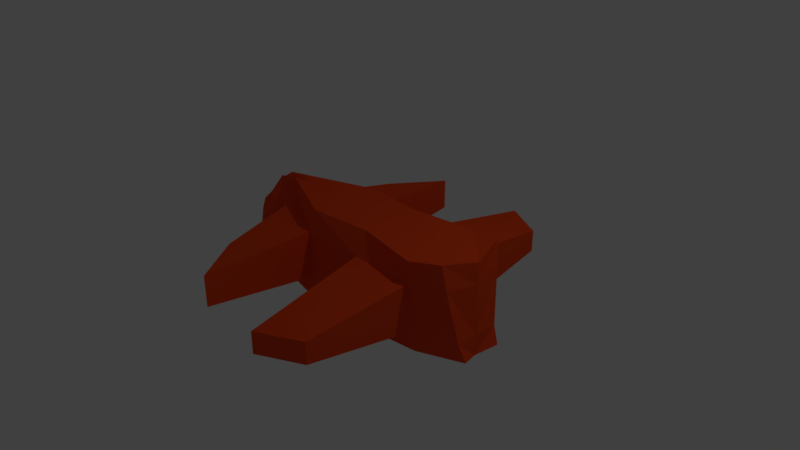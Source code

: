 # Source: alien.blend  (saved by Blender 2.79.0; exported with 4.5.12 LTS)
import bpy
from mathutils import Matrix  # noqa: F401  (used for matrix-valued properties, if any)

bpy.ops.wm.read_factory_settings(use_empty=True)
scene = bpy.context.scene
scene.name = 'Scene'

# ---- collections
col_collection_1 = bpy.data.collections.new('Collection 1'); scene.collection.children.link(col_collection_1)

# ---- materials (node trees are filled in below, after node groups)
mat_material = bpy.data.materials.new('Material')
mat_material.alpha_threshold = 0.0
mat_material.use_transparent_shadow = False
mat_material.diffuse_color = (0.8, 0.06678, 0.01198, 1.0)
mat_material.roughness = 0.5
mat_material.line_color = (0.0, 0.0, 0.0, 1.0)

# ---- material node trees

# ---- world
world_world = bpy.data.worlds.new('World'); scene.world = world_world
world_world.color = (0.05088, 0.05088, 0.05088)
world_world.use_sun_shadow = False
world_world.sun_shadow_jitter_overblur = 0.0
world_world.cycles.sampling_method = 'MANUAL'

# ---- cameras
cam_camera = bpy.data.cameras.new('Camera')
cam_camera.clip_end = 100.0
cam_camera.lens = 35.0
cam_camera.sensor_width = 32.0
cam_camera.sensor_height = 18.0
cam_camera.ortho_scale = 7.314
cam_camera.dof.focus_distance = 0.0
cam_camera.dof.aperture_fstop = 128.0

# ---- lights
light_lamp = bpy.data.lights.new('Lamp', 'POINT')
light_lamp.transmission_factor = 0.0
light_lamp.cutoff_distance = 30.0
light_lamp.energy = 100.0
light_lamp.shadow_buffer_clip_start = 1.001
light_lamp.shadow_soft_size = 0.1
light_lamp.shadow_maximum_resolution = 0.006
light_lamp.use_absolute_resolution = True

# ---- meshes
me_cube = bpy.data.meshes.new('Cube')
me_cube.from_pydata([(1.967, -0.2787, -0.8907), (-1.693, -0.3079, -0.8089), (1.73, -0.4566, 1.119), (-1.691, -0.083, 0.9555), (1.863, 0.0, -1.004), (-1.867, 0.0, -1.004), (1.863, 0.0, 0.9957), (-1.867, 0.0, 0.7401), (-1.233, -0.3965, -1.004), (-1.395, -0.08131, 1.041), (-1.233, 0.0, 0.9957), (-1.233, 0.0, -1.004), (-0.496, 0.0, 0.9957), (-0.496, -0.5612, -1.004), (-0.4743, -0.4787, 0.9934), (-0.496, 0.0, -1.004), (1.3, 0.0, 0.9957), (1.39, -0.5298, -0.8844), (1.3, -0.5612, 0.9957), (1.3, 0.0, -1.004), (0.4033, -0.5612, -1.004), (0.4163, -0.4098, 1.016), (0.4033, 0.0, -1.004), (0.4033, 0.0, 0.9957), (1.778, -0.4269, 0.5938), (-1.837, -0.1836, 0.5313), (-1.867, 0.0, 0.5268), (1.863, 0.0, 0.5268), (-1.395, -0.08131, 0.5717), (-0.496, -0.5612, 0.5268), (1.3, -0.5612, 0.5268), (0.4033, -0.5612, 0.5268), (-1.867, 0.0, -0.5278), (1.863, 0.0, -0.5278), (-1.233, -0.3965, -0.5278), (-0.496, -0.5612, -0.5278), (1.3, -0.5612, -0.5278), (0.4033, -0.5612, -0.5278), (1.878, -0.3101, -0.5341), (-1.867, -0.3965, -0.5278), (-0.6237, -2.044, 0.344), (-1.105, -1.373, 0.344), (-1.105, -1.373, -0.345), (-0.6237, -2.044, -0.345), (1.138, -1.909, 0.1394), (0.5653, -2.21, 0.1394), (1.138, -1.909, -0.3374), (0.5653, -2.21, -0.3374), (-1.867, -0.3965, -0.5278), (-1.837, -0.1836, 0.5313), (-1.867, 0.0, 0.5268), (-1.867, 0.0, -0.5278), (-2.225, -0.08135, -0.1118), (-2.219, -0.03626, 0.1125), (-2.225, 0.0, 0.1115), (-2.225, 0.0, -0.1118)], [], [(11, 8, 1, 5), (10, 7, 3, 9), (27, 6, 2, 24), (28, 9, 3, 25), (25, 3, 7, 26), (29, 14, 9, 28), (12, 10, 9, 14), (15, 13, 8, 11), (22, 20, 13, 15), (23, 12, 14, 21), (31, 21, 14, 29), (24, 2, 18, 30), (6, 16, 18, 2), (4, 0, 17, 19), (30, 18, 21, 31), (16, 23, 21, 18), (19, 17, 20, 22), (30, 31, 45, 44), (38, 24, 30, 36), (37, 31, 29, 35), (28, 34, 42, 41), (32, 39, 48, 51), (34, 28, 25, 39), (33, 27, 24, 38), (4, 33, 38, 0), (8, 34, 39, 1), (1, 39, 32, 5), (13, 35, 34, 8), (20, 37, 35, 13), (0, 38, 36, 17), (17, 36, 37, 20), (43, 40, 41, 42), (34, 35, 43, 42), (29, 28, 41, 40), (35, 29, 40, 43), (46, 44, 45, 47), (36, 30, 44, 46), (31, 37, 47, 45), (37, 36, 46, 47), (49, 50, 54, 53), (39, 25, 49, 48), (25, 26, 50, 49), (26, 32, 51, 50), (52, 53, 54, 55), (48, 49, 53, 52), (51, 48, 52, 55)])
me_cube.materials.append(mat_material)
me_cube.use_remesh_preserve_volume = False
me_cube.use_remesh_preserve_attributes = False
me_cube.use_mirror_vertex_groups = False
me_cube.update()

# ---- objects
ob_cube = bpy.data.objects.new('Cube', me_cube)
ob_lamp = bpy.data.objects.new('Lamp', light_lamp)
ob_camera = bpy.data.objects.new('Camera', cam_camera)

# ---- transforms, parenting, visibility, modifiers, constraints
ob_cube.location = (0.0, 0.0, 0.0)
ob_cube.scale = (1.0, 1.0, 0.6254)
ob_cube.lock_rotations_4d = False
ob_cube.empty_display_type = 'ARROWS'
ob_cube.lineart.crease_threshold = 0.0
_m = ob_cube.modifiers.new('Mirror', 'MIRROR')
_m.use_axis = (False, True, False)
_m.use_clip = True
ob_lamp.location = (4.076, 1.005, 5.904)
ob_lamp.rotation_euler = (0.6503, 0.05522, 1.866)
ob_lamp.lock_rotations_4d = False
ob_lamp.empty_display_type = 'ARROWS'
ob_lamp.color = (0.0, 0.0, 0.0, 0.0)
ob_lamp.lineart.crease_threshold = 0.0
ob_camera.location = (7.481, -6.508, 5.344)
ob_camera.rotation_euler = (1.109, 0.0, 0.8149)
ob_camera.lock_rotations_4d = False
ob_camera.empty_display_type = 'ARROWS'
ob_camera.color = (0.0, 0.0, 0.0, 0.0)
ob_camera.display_type = 'WIRE'
ob_camera.lineart.crease_threshold = 0.0

# ---- collection membership
col_collection_1.objects.link(ob_cube)
col_collection_1.objects.link(ob_lamp)
col_collection_1.objects.link(ob_camera)

# ---- scene / render settings (as saved in the file)
scene.camera = ob_camera
scene.frame_start = 1; scene.frame_end = 250; scene.frame_set(1)
scene.render.engine = 'BLENDER_EEVEE_NEXT'
scene.render.resolution_percentage = 50
scene.render.dither_intensity = 0.0
scene.cycles.use_denoising = False
scene.cycles.samples = 128
scene.cycles.sampling_pattern = 'TABULATED_SOBOL'
scene.cycles.use_adaptive_sampling = False
scene.cycles.use_light_tree = False
scene.cycles.blur_glossy = 0.0
scene.cycles.sample_clamp_indirect = 0.0
scene.view_settings.view_transform = 'Standard'
bpy.context.view_layer.update()

